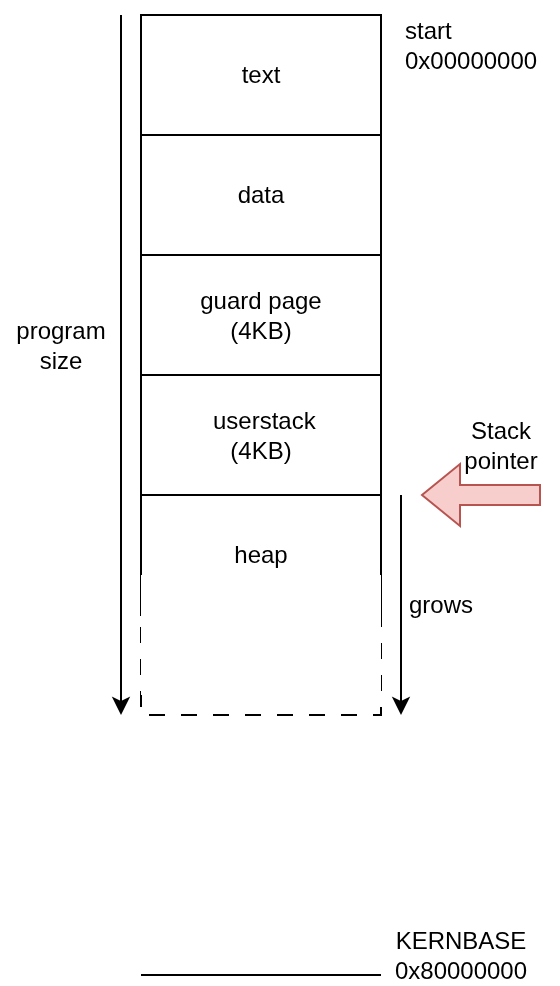

The diagram above was exported from draw.io. Its source (the exported page's mxGraphModel, read from the mxfile embedded in the PNG):
<mxGraphModel dx="798" dy="556" grid="1" gridSize="10" guides="1" tooltips="1" connect="1" arrows="1" fold="1" page="1" pageScale="1" pageWidth="850" pageHeight="1100" math="0" shadow="0">
  <root>
    <mxCell id="0" />
    <mxCell id="1" parent="0" />
    <mxCell id="VB1OmstxpPF815OMGbJt-2" value="text" style="rounded=0;whiteSpace=wrap;html=1;" vertex="1" parent="1">
      <mxGeometry x="320" y="80" width="120" height="60" as="geometry" />
    </mxCell>
    <mxCell id="VB1OmstxpPF815OMGbJt-3" value="data" style="rounded=0;whiteSpace=wrap;html=1;" vertex="1" parent="1">
      <mxGeometry x="320" y="140" width="120" height="60" as="geometry" />
    </mxCell>
    <mxCell id="VB1OmstxpPF815OMGbJt-4" value="guard page&lt;div&gt;(4KB)&lt;/div&gt;" style="rounded=0;whiteSpace=wrap;html=1;" vertex="1" parent="1">
      <mxGeometry x="320" y="200" width="120" height="60" as="geometry" />
    </mxCell>
    <mxCell id="VB1OmstxpPF815OMGbJt-5" value="&amp;nbsp;userstack&lt;div&gt;(4KB)&lt;/div&gt;" style="rounded=0;whiteSpace=wrap;html=1;" vertex="1" parent="1">
      <mxGeometry x="320" y="260" width="120" height="60" as="geometry" />
    </mxCell>
    <mxCell id="VB1OmstxpPF815OMGbJt-6" value="heap" style="rounded=0;whiteSpace=wrap;html=1;" vertex="1" parent="1">
      <mxGeometry x="320" y="320" width="120" height="60" as="geometry" />
    </mxCell>
    <mxCell id="VB1OmstxpPF815OMGbJt-7" value="" style="rounded=0;whiteSpace=wrap;html=1;dashed=1;dashPattern=8 8;" vertex="1" parent="1">
      <mxGeometry x="320" y="370" width="120" height="60" as="geometry" />
    </mxCell>
    <mxCell id="VB1OmstxpPF815OMGbJt-10" value="" style="rounded=0;whiteSpace=wrap;html=1;strokeColor=none;" vertex="1" parent="1">
      <mxGeometry x="320" y="360" width="120" height="60" as="geometry" />
    </mxCell>
    <mxCell id="VB1OmstxpPF815OMGbJt-12" value="" style="endArrow=classic;html=1;rounded=0;" edge="1" parent="1">
      <mxGeometry width="50" height="50" relative="1" as="geometry">
        <mxPoint x="450" y="320" as="sourcePoint" />
        <mxPoint x="450" y="430" as="targetPoint" />
      </mxGeometry>
    </mxCell>
    <mxCell id="VB1OmstxpPF815OMGbJt-13" value="grows" style="text;html=1;align=center;verticalAlign=middle;whiteSpace=wrap;rounded=0;" vertex="1" parent="1">
      <mxGeometry x="440" y="360" width="60" height="30" as="geometry" />
    </mxCell>
    <mxCell id="VB1OmstxpPF815OMGbJt-14" value="" style="endArrow=none;html=1;rounded=0;" edge="1" parent="1">
      <mxGeometry width="50" height="50" relative="1" as="geometry">
        <mxPoint x="320" y="560" as="sourcePoint" />
        <mxPoint x="440" y="560" as="targetPoint" />
      </mxGeometry>
    </mxCell>
    <mxCell id="VB1OmstxpPF815OMGbJt-15" value="KERNBASE&lt;div&gt;0x80000000&lt;/div&gt;" style="text;html=1;align=center;verticalAlign=middle;whiteSpace=wrap;rounded=0;" vertex="1" parent="1">
      <mxGeometry x="450" y="535" width="60" height="30" as="geometry" />
    </mxCell>
    <mxCell id="VB1OmstxpPF815OMGbJt-16" value="" style="endArrow=classic;html=1;rounded=0;" edge="1" parent="1">
      <mxGeometry width="50" height="50" relative="1" as="geometry">
        <mxPoint x="310" y="80" as="sourcePoint" />
        <mxPoint x="310" y="430" as="targetPoint" />
      </mxGeometry>
    </mxCell>
    <mxCell id="VB1OmstxpPF815OMGbJt-17" value="program size" style="text;html=1;align=center;verticalAlign=middle;whiteSpace=wrap;rounded=0;" vertex="1" parent="1">
      <mxGeometry x="250" y="230" width="60" height="30" as="geometry" />
    </mxCell>
    <mxCell id="VB1OmstxpPF815OMGbJt-18" value="start&lt;div&gt;0x00000000&lt;/div&gt;" style="text;html=1;align=left;verticalAlign=middle;whiteSpace=wrap;rounded=0;" vertex="1" parent="1">
      <mxGeometry x="450" y="80" width="60" height="30" as="geometry" />
    </mxCell>
    <mxCell id="VB1OmstxpPF815OMGbJt-19" value="" style="shape=flexArrow;endArrow=classic;html=1;rounded=0;fillColor=#f8cecc;strokeColor=#b85450;" edge="1" parent="1">
      <mxGeometry width="50" height="50" relative="1" as="geometry">
        <mxPoint x="520" y="320" as="sourcePoint" />
        <mxPoint x="460" y="320" as="targetPoint" />
      </mxGeometry>
    </mxCell>
    <mxCell id="VB1OmstxpPF815OMGbJt-21" value="Stack pointer" style="text;html=1;align=center;verticalAlign=middle;whiteSpace=wrap;rounded=0;" vertex="1" parent="1">
      <mxGeometry x="470" y="280" width="60" height="30" as="geometry" />
    </mxCell>
  </root>
</mxGraphModel>